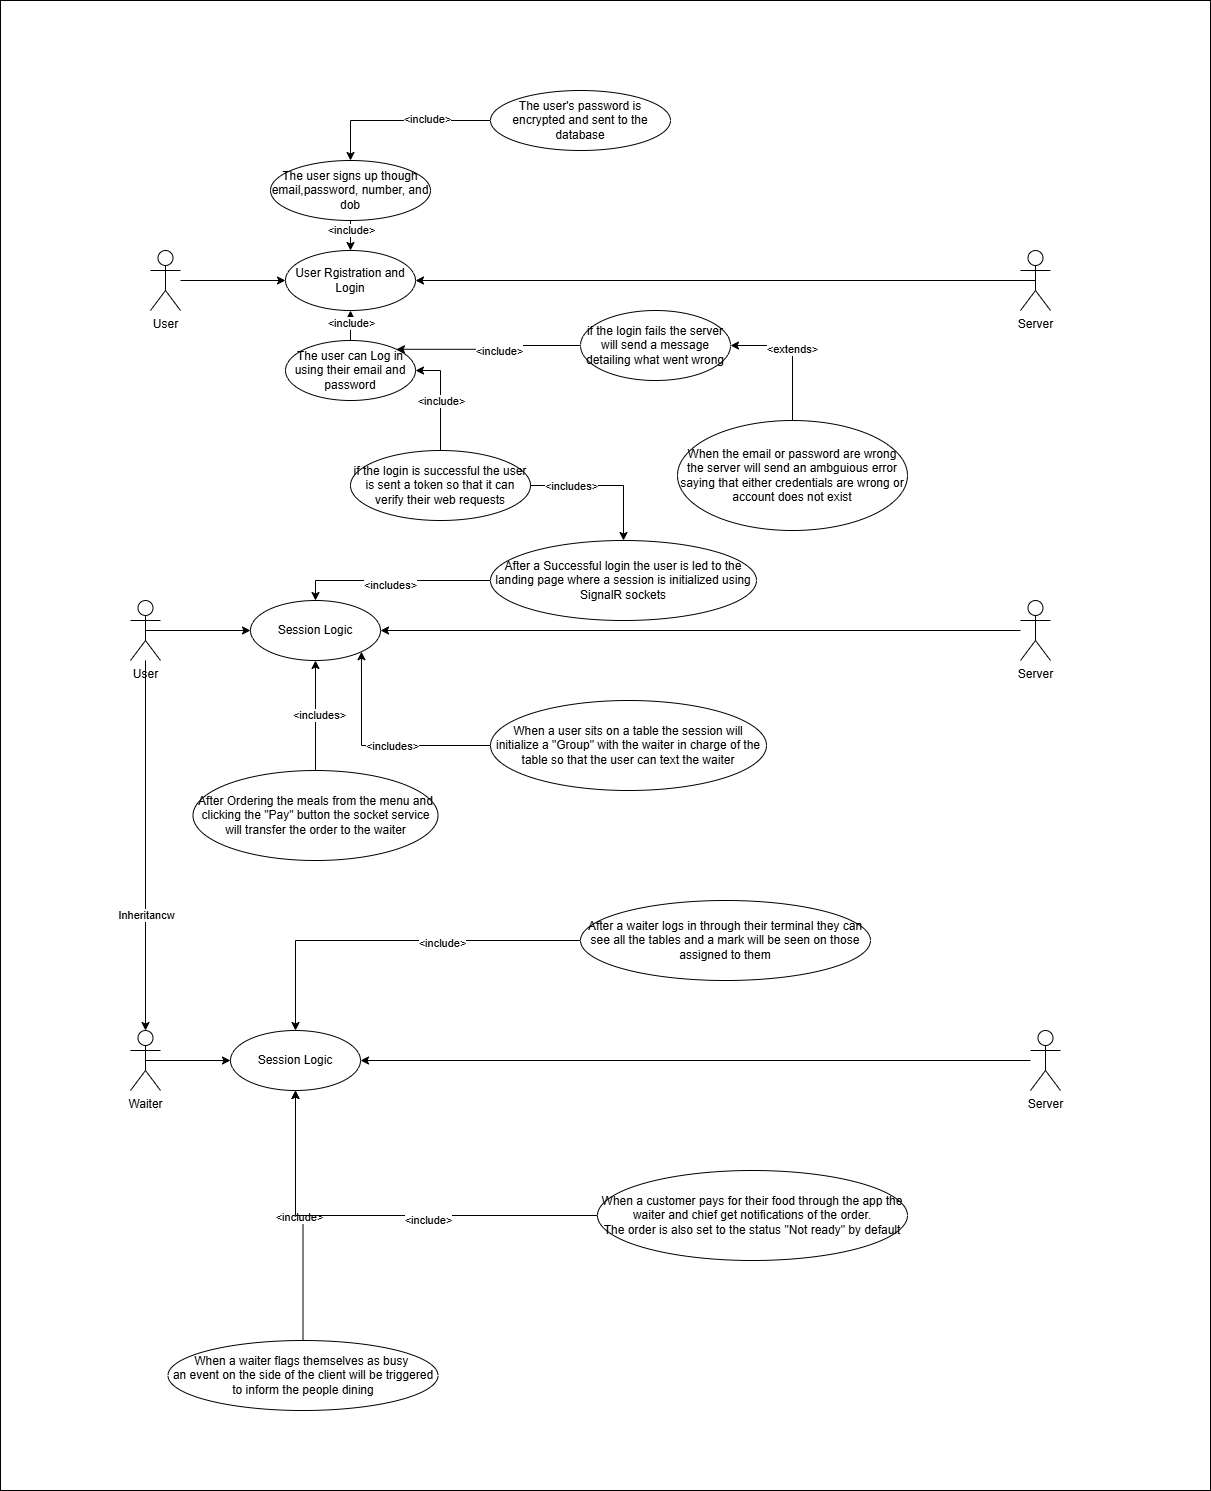

The diagram above was exported from draw.io. Its source (the exported page's mxGraphModel, read from the mxfile embedded in the PNG):
<mxGraphModel dx="3760" dy="2729" grid="1" gridSize="10" guides="1" tooltips="1" connect="1" arrows="1" fold="1" page="1" pageScale="1" pageWidth="827" pageHeight="1169" math="0" shadow="0">
  <root>
    <mxCell id="0" />
    <mxCell id="1" parent="0" />
    <mxCell id="JW1Khrv06KzkVLmHXXSq-78" style="edgeStyle=orthogonalEdgeStyle;rounded=0;orthogonalLoop=1;jettySize=auto;html=1;entryX=0;entryY=0.5;entryDx=0;entryDy=0;" parent="1" edge="1">
      <mxGeometry relative="1" as="geometry">
        <mxPoint x="80" y="1380" as="sourcePoint" />
      </mxGeometry>
    </mxCell>
    <mxCell id="5ioiRpxxZ4ofCCJ41J-R-7" value="" style="group" vertex="1" connectable="0" parent="1">
      <mxGeometry x="-130" y="-880" width="1210" height="1490" as="geometry" />
    </mxCell>
    <mxCell id="5ioiRpxxZ4ofCCJ41J-R-5" value="" style="rounded=0;whiteSpace=wrap;html=1;" vertex="1" parent="5ioiRpxxZ4ofCCJ41J-R-7">
      <mxGeometry width="1210" height="1490" as="geometry" />
    </mxCell>
    <mxCell id="5ioiRpxxZ4ofCCJ41J-R-6" value="" style="group" vertex="1" connectable="0" parent="5ioiRpxxZ4ofCCJ41J-R-7">
      <mxGeometry x="130" y="90" width="930" height="1320" as="geometry" />
    </mxCell>
    <mxCell id="JW1Khrv06KzkVLmHXXSq-18" style="edgeStyle=orthogonalEdgeStyle;rounded=0;orthogonalLoop=1;jettySize=auto;html=1;entryX=0.5;entryY=0;entryDx=0;entryDy=0;" parent="5ioiRpxxZ4ofCCJ41J-R-6" source="JW1Khrv06KzkVLmHXXSq-1" target="JW1Khrv06KzkVLmHXXSq-15" edge="1">
      <mxGeometry relative="1" as="geometry" />
    </mxCell>
    <mxCell id="JW1Khrv06KzkVLmHXXSq-19" value="&amp;lt;include&amp;gt;" style="edgeLabel;html=1;align=center;verticalAlign=middle;resizable=0;points=[];" parent="JW1Khrv06KzkVLmHXXSq-18" vertex="1" connectable="0">
      <mxGeometry x="-0.64" relative="1" as="geometry">
        <mxPoint as="offset" />
      </mxGeometry>
    </mxCell>
    <mxCell id="JW1Khrv06KzkVLmHXXSq-1" value="The user signs up though email,password, number, and dob" style="ellipse;whiteSpace=wrap;html=1;" parent="5ioiRpxxZ4ofCCJ41J-R-6" vertex="1">
      <mxGeometry x="140" y="70" width="160" height="60" as="geometry" />
    </mxCell>
    <mxCell id="JW1Khrv06KzkVLmHXXSq-32" style="edgeStyle=orthogonalEdgeStyle;rounded=0;orthogonalLoop=1;jettySize=auto;html=1;entryX=0;entryY=0.5;entryDx=0;entryDy=0;" parent="5ioiRpxxZ4ofCCJ41J-R-6" source="JW1Khrv06KzkVLmHXXSq-3" target="JW1Khrv06KzkVLmHXXSq-15" edge="1">
      <mxGeometry relative="1" as="geometry" />
    </mxCell>
    <mxCell id="JW1Khrv06KzkVLmHXXSq-3" value="User&lt;div&gt;&lt;br&gt;&lt;/div&gt;" style="shape=umlActor;verticalLabelPosition=bottom;verticalAlign=top;html=1;outlineConnect=0;" parent="5ioiRpxxZ4ofCCJ41J-R-6" vertex="1">
      <mxGeometry x="20" y="160" width="30" height="60" as="geometry" />
    </mxCell>
    <mxCell id="JW1Khrv06KzkVLmHXXSq-35" style="edgeStyle=orthogonalEdgeStyle;rounded=0;orthogonalLoop=1;jettySize=auto;html=1;exitX=0.5;exitY=0.5;exitDx=0;exitDy=0;exitPerimeter=0;entryX=1;entryY=0.5;entryDx=0;entryDy=0;" parent="5ioiRpxxZ4ofCCJ41J-R-6" source="JW1Khrv06KzkVLmHXXSq-4" target="JW1Khrv06KzkVLmHXXSq-15" edge="1">
      <mxGeometry relative="1" as="geometry" />
    </mxCell>
    <mxCell id="JW1Khrv06KzkVLmHXXSq-4" value="Server" style="shape=umlActor;verticalLabelPosition=bottom;verticalAlign=top;html=1;outlineConnect=0;" parent="5ioiRpxxZ4ofCCJ41J-R-6" vertex="1">
      <mxGeometry x="890" y="160" width="30" height="60" as="geometry" />
    </mxCell>
    <mxCell id="JW1Khrv06KzkVLmHXXSq-53" style="edgeStyle=orthogonalEdgeStyle;rounded=0;orthogonalLoop=1;jettySize=auto;html=1;entryX=1;entryY=0.5;entryDx=0;entryDy=0;" parent="5ioiRpxxZ4ofCCJ41J-R-6" source="JW1Khrv06KzkVLmHXXSq-5" target="JW1Khrv06KzkVLmHXXSq-36" edge="1">
      <mxGeometry relative="1" as="geometry" />
    </mxCell>
    <mxCell id="JW1Khrv06KzkVLmHXXSq-5" value="Server" style="shape=umlActor;verticalLabelPosition=bottom;verticalAlign=top;html=1;outlineConnect=0;" parent="5ioiRpxxZ4ofCCJ41J-R-6" vertex="1">
      <mxGeometry x="890" y="510" width="30" height="60" as="geometry" />
    </mxCell>
    <mxCell id="JW1Khrv06KzkVLmHXXSq-46" style="edgeStyle=orthogonalEdgeStyle;rounded=0;orthogonalLoop=1;jettySize=auto;html=1;exitX=0.5;exitY=0.5;exitDx=0;exitDy=0;exitPerimeter=0;entryX=0;entryY=0.5;entryDx=0;entryDy=0;" parent="5ioiRpxxZ4ofCCJ41J-R-6" source="JW1Khrv06KzkVLmHXXSq-9" target="JW1Khrv06KzkVLmHXXSq-36" edge="1">
      <mxGeometry relative="1" as="geometry" />
    </mxCell>
    <mxCell id="JW1Khrv06KzkVLmHXXSq-9" value="User&lt;div&gt;&lt;br&gt;&lt;/div&gt;" style="shape=umlActor;verticalLabelPosition=bottom;verticalAlign=top;html=1;outlineConnect=0;" parent="5ioiRpxxZ4ofCCJ41J-R-6" vertex="1">
      <mxGeometry y="510" width="30" height="60" as="geometry" />
    </mxCell>
    <mxCell id="JW1Khrv06KzkVLmHXXSq-13" style="edgeStyle=orthogonalEdgeStyle;rounded=0;orthogonalLoop=1;jettySize=auto;html=1;entryX=0.5;entryY=0;entryDx=0;entryDy=0;" parent="5ioiRpxxZ4ofCCJ41J-R-6" source="JW1Khrv06KzkVLmHXXSq-12" target="JW1Khrv06KzkVLmHXXSq-1" edge="1">
      <mxGeometry relative="1" as="geometry" />
    </mxCell>
    <mxCell id="JW1Khrv06KzkVLmHXXSq-14" value="&amp;lt;include&amp;gt;" style="edgeLabel;html=1;align=center;verticalAlign=middle;resizable=0;points=[];" parent="JW1Khrv06KzkVLmHXXSq-13" vertex="1" connectable="0">
      <mxGeometry x="-0.2878" y="-2" relative="1" as="geometry">
        <mxPoint as="offset" />
      </mxGeometry>
    </mxCell>
    <mxCell id="JW1Khrv06KzkVLmHXXSq-12" value="The user's password is encrypted and sent to the database" style="ellipse;whiteSpace=wrap;html=1;" parent="5ioiRpxxZ4ofCCJ41J-R-6" vertex="1">
      <mxGeometry x="360" width="180" height="60" as="geometry" />
    </mxCell>
    <mxCell id="JW1Khrv06KzkVLmHXXSq-15" value="User Rgistration and Login" style="ellipse;whiteSpace=wrap;html=1;" parent="5ioiRpxxZ4ofCCJ41J-R-6" vertex="1">
      <mxGeometry x="155" y="160" width="130" height="60" as="geometry" />
    </mxCell>
    <mxCell id="JW1Khrv06KzkVLmHXXSq-20" style="edgeStyle=orthogonalEdgeStyle;rounded=0;orthogonalLoop=1;jettySize=auto;html=1;entryX=0.5;entryY=1;entryDx=0;entryDy=0;" parent="5ioiRpxxZ4ofCCJ41J-R-6" source="JW1Khrv06KzkVLmHXXSq-17" target="JW1Khrv06KzkVLmHXXSq-15" edge="1">
      <mxGeometry relative="1" as="geometry" />
    </mxCell>
    <mxCell id="JW1Khrv06KzkVLmHXXSq-21" value="&amp;lt;include&amp;gt;" style="edgeLabel;html=1;align=center;verticalAlign=middle;resizable=0;points=[];" parent="JW1Khrv06KzkVLmHXXSq-20" vertex="1" connectable="0">
      <mxGeometry x="0.52" relative="1" as="geometry">
        <mxPoint as="offset" />
      </mxGeometry>
    </mxCell>
    <mxCell id="JW1Khrv06KzkVLmHXXSq-17" value="The user can Log in using their email and password" style="ellipse;whiteSpace=wrap;html=1;" parent="5ioiRpxxZ4ofCCJ41J-R-6" vertex="1">
      <mxGeometry x="155" y="250" width="130" height="60" as="geometry" />
    </mxCell>
    <mxCell id="JW1Khrv06KzkVLmHXXSq-23" style="edgeStyle=orthogonalEdgeStyle;rounded=0;orthogonalLoop=1;jettySize=auto;html=1;entryX=1;entryY=0.5;entryDx=0;entryDy=0;" parent="5ioiRpxxZ4ofCCJ41J-R-6" source="JW1Khrv06KzkVLmHXXSq-22" target="JW1Khrv06KzkVLmHXXSq-17" edge="1">
      <mxGeometry relative="1" as="geometry" />
    </mxCell>
    <mxCell id="JW1Khrv06KzkVLmHXXSq-24" value="&amp;lt;include&amp;gt;" style="edgeLabel;html=1;align=center;verticalAlign=middle;resizable=0;points=[];" parent="JW1Khrv06KzkVLmHXXSq-23" vertex="1" connectable="0">
      <mxGeometry x="-0.05" relative="1" as="geometry">
        <mxPoint as="offset" />
      </mxGeometry>
    </mxCell>
    <mxCell id="JW1Khrv06KzkVLmHXXSq-22" value="if the login is successful the user is sent a token so that it can verify their web requests" style="ellipse;whiteSpace=wrap;html=1;" parent="5ioiRpxxZ4ofCCJ41J-R-6" vertex="1">
      <mxGeometry x="220" y="360" width="180" height="70" as="geometry" />
    </mxCell>
    <mxCell id="JW1Khrv06KzkVLmHXXSq-26" style="edgeStyle=orthogonalEdgeStyle;rounded=0;orthogonalLoop=1;jettySize=auto;html=1;entryX=1;entryY=0;entryDx=0;entryDy=0;" parent="5ioiRpxxZ4ofCCJ41J-R-6" source="JW1Khrv06KzkVLmHXXSq-25" target="JW1Khrv06KzkVLmHXXSq-17" edge="1">
      <mxGeometry relative="1" as="geometry" />
    </mxCell>
    <mxCell id="JW1Khrv06KzkVLmHXXSq-27" value="&amp;lt;include&amp;gt;" style="edgeLabel;html=1;align=center;verticalAlign=middle;resizable=0;points=[];" parent="JW1Khrv06KzkVLmHXXSq-26" vertex="1" connectable="0">
      <mxGeometry x="-0.082" y="2" relative="1" as="geometry">
        <mxPoint x="1" as="offset" />
      </mxGeometry>
    </mxCell>
    <mxCell id="JW1Khrv06KzkVLmHXXSq-25" value="if the login fails the server will send a message detailing what went wrong" style="ellipse;whiteSpace=wrap;html=1;" parent="5ioiRpxxZ4ofCCJ41J-R-6" vertex="1">
      <mxGeometry x="450" y="220" width="150" height="70" as="geometry" />
    </mxCell>
    <mxCell id="JW1Khrv06KzkVLmHXXSq-30" style="edgeStyle=orthogonalEdgeStyle;rounded=0;orthogonalLoop=1;jettySize=auto;html=1;entryX=1;entryY=0.5;entryDx=0;entryDy=0;" parent="5ioiRpxxZ4ofCCJ41J-R-6" source="JW1Khrv06KzkVLmHXXSq-28" target="JW1Khrv06KzkVLmHXXSq-25" edge="1">
      <mxGeometry relative="1" as="geometry" />
    </mxCell>
    <mxCell id="JW1Khrv06KzkVLmHXXSq-31" value="&amp;lt;extends&amp;gt;" style="edgeLabel;html=1;align=center;verticalAlign=middle;resizable=0;points=[];" parent="JW1Khrv06KzkVLmHXXSq-30" vertex="1" connectable="0">
      <mxGeometry x="0.1143" y="3" relative="1" as="geometry">
        <mxPoint as="offset" />
      </mxGeometry>
    </mxCell>
    <mxCell id="JW1Khrv06KzkVLmHXXSq-28" value="When the email or password are wrong the server will send an ambguious error saying that either credentials are wrong or account does not exist" style="ellipse;whiteSpace=wrap;html=1;" parent="5ioiRpxxZ4ofCCJ41J-R-6" vertex="1">
      <mxGeometry x="547" y="330" width="230" height="110" as="geometry" />
    </mxCell>
    <mxCell id="JW1Khrv06KzkVLmHXXSq-36" value="Session Logic" style="ellipse;whiteSpace=wrap;html=1;" parent="5ioiRpxxZ4ofCCJ41J-R-6" vertex="1">
      <mxGeometry x="120" y="510" width="130" height="60" as="geometry" />
    </mxCell>
    <mxCell id="JW1Khrv06KzkVLmHXXSq-39" style="edgeStyle=orthogonalEdgeStyle;rounded=0;orthogonalLoop=1;jettySize=auto;html=1;exitX=1;exitY=0.5;exitDx=0;exitDy=0;" parent="5ioiRpxxZ4ofCCJ41J-R-6" source="JW1Khrv06KzkVLmHXXSq-22" target="JW1Khrv06KzkVLmHXXSq-37" edge="1">
      <mxGeometry relative="1" as="geometry" />
    </mxCell>
    <mxCell id="JW1Khrv06KzkVLmHXXSq-40" value="&amp;lt;includes&amp;gt;" style="edgeLabel;html=1;align=center;verticalAlign=middle;resizable=0;points=[];" parent="JW1Khrv06KzkVLmHXXSq-39" vertex="1" connectable="0">
      <mxGeometry x="-0.4535" relative="1" as="geometry">
        <mxPoint as="offset" />
      </mxGeometry>
    </mxCell>
    <mxCell id="JW1Khrv06KzkVLmHXXSq-41" style="edgeStyle=orthogonalEdgeStyle;rounded=0;orthogonalLoop=1;jettySize=auto;html=1;entryX=0.5;entryY=0;entryDx=0;entryDy=0;" parent="5ioiRpxxZ4ofCCJ41J-R-6" source="JW1Khrv06KzkVLmHXXSq-37" target="JW1Khrv06KzkVLmHXXSq-36" edge="1">
      <mxGeometry relative="1" as="geometry" />
    </mxCell>
    <mxCell id="JW1Khrv06KzkVLmHXXSq-42" value="&amp;lt;includes&amp;gt;" style="edgeLabel;html=1;align=center;verticalAlign=middle;resizable=0;points=[];" parent="JW1Khrv06KzkVLmHXXSq-41" vertex="1" connectable="0">
      <mxGeometry x="0.04" y="4" relative="1" as="geometry">
        <mxPoint as="offset" />
      </mxGeometry>
    </mxCell>
    <mxCell id="JW1Khrv06KzkVLmHXXSq-37" value="After a Successful login the user is led to the landing page where a session is initialized using SignalR sockets" style="ellipse;whiteSpace=wrap;html=1;" parent="5ioiRpxxZ4ofCCJ41J-R-6" vertex="1">
      <mxGeometry x="360" y="450" width="266" height="80" as="geometry" />
    </mxCell>
    <mxCell id="JW1Khrv06KzkVLmHXXSq-44" style="edgeStyle=orthogonalEdgeStyle;rounded=0;orthogonalLoop=1;jettySize=auto;html=1;entryX=1;entryY=1;entryDx=0;entryDy=0;" parent="5ioiRpxxZ4ofCCJ41J-R-6" source="JW1Khrv06KzkVLmHXXSq-43" target="JW1Khrv06KzkVLmHXXSq-36" edge="1">
      <mxGeometry relative="1" as="geometry" />
    </mxCell>
    <mxCell id="JW1Khrv06KzkVLmHXXSq-45" value="&amp;lt;includes&amp;gt;" style="edgeLabel;html=1;align=center;verticalAlign=middle;resizable=0;points=[];" parent="JW1Khrv06KzkVLmHXXSq-44" vertex="1" connectable="0">
      <mxGeometry x="-0.1135" relative="1" as="geometry">
        <mxPoint as="offset" />
      </mxGeometry>
    </mxCell>
    <mxCell id="JW1Khrv06KzkVLmHXXSq-43" value="When a user sits on a table the session will initialize a &quot;Group&quot; with the waiter in charge of the table so that the user can text the waiter" style="ellipse;whiteSpace=wrap;html=1;" parent="5ioiRpxxZ4ofCCJ41J-R-6" vertex="1">
      <mxGeometry x="360" y="610" width="276" height="90" as="geometry" />
    </mxCell>
    <mxCell id="JW1Khrv06KzkVLmHXXSq-49" style="edgeStyle=orthogonalEdgeStyle;rounded=0;orthogonalLoop=1;jettySize=auto;html=1;entryX=0.5;entryY=1;entryDx=0;entryDy=0;" parent="5ioiRpxxZ4ofCCJ41J-R-6" source="JW1Khrv06KzkVLmHXXSq-48" target="JW1Khrv06KzkVLmHXXSq-36" edge="1">
      <mxGeometry relative="1" as="geometry" />
    </mxCell>
    <mxCell id="JW1Khrv06KzkVLmHXXSq-50" value="&amp;lt;includes&amp;gt;" style="edgeLabel;html=1;align=center;verticalAlign=middle;resizable=0;points=[];" parent="JW1Khrv06KzkVLmHXXSq-49" vertex="1" connectable="0">
      <mxGeometry x="0.0267" y="-3" relative="1" as="geometry">
        <mxPoint as="offset" />
      </mxGeometry>
    </mxCell>
    <mxCell id="JW1Khrv06KzkVLmHXXSq-48" value="After Ordering the meals from the menu and clicking the &quot;Pay&quot; button the socket service&lt;div&gt;will transfer the order to the waiter&lt;/div&gt;" style="ellipse;whiteSpace=wrap;html=1;" parent="5ioiRpxxZ4ofCCJ41J-R-6" vertex="1">
      <mxGeometry x="62.5" y="680" width="245" height="90" as="geometry" />
    </mxCell>
    <mxCell id="JW1Khrv06KzkVLmHXXSq-71" style="edgeStyle=orthogonalEdgeStyle;rounded=0;orthogonalLoop=1;jettySize=auto;html=1;exitX=0.5;exitY=0.5;exitDx=0;exitDy=0;exitPerimeter=0;entryX=0;entryY=0.5;entryDx=0;entryDy=0;" parent="5ioiRpxxZ4ofCCJ41J-R-6" source="JW1Khrv06KzkVLmHXXSq-54" target="JW1Khrv06KzkVLmHXXSq-57" edge="1">
      <mxGeometry relative="1" as="geometry" />
    </mxCell>
    <mxCell id="JW1Khrv06KzkVLmHXXSq-54" value="Waiter" style="shape=umlActor;verticalLabelPosition=bottom;verticalAlign=top;html=1;outlineConnect=0;" parent="5ioiRpxxZ4ofCCJ41J-R-6" vertex="1">
      <mxGeometry y="940" width="30" height="60" as="geometry" />
    </mxCell>
    <mxCell id="JW1Khrv06KzkVLmHXXSq-72" style="edgeStyle=orthogonalEdgeStyle;rounded=0;orthogonalLoop=1;jettySize=auto;html=1;entryX=1;entryY=0.5;entryDx=0;entryDy=0;" parent="5ioiRpxxZ4ofCCJ41J-R-6" source="JW1Khrv06KzkVLmHXXSq-55" target="JW1Khrv06KzkVLmHXXSq-57" edge="1">
      <mxGeometry relative="1" as="geometry" />
    </mxCell>
    <mxCell id="JW1Khrv06KzkVLmHXXSq-55" value="Server" style="shape=umlActor;verticalLabelPosition=bottom;verticalAlign=top;html=1;outlineConnect=0;" parent="5ioiRpxxZ4ofCCJ41J-R-6" vertex="1">
      <mxGeometry x="900" y="940" width="30" height="60" as="geometry" />
    </mxCell>
    <mxCell id="JW1Khrv06KzkVLmHXXSq-56" style="edgeStyle=orthogonalEdgeStyle;rounded=0;orthogonalLoop=1;jettySize=auto;html=1;entryX=0.5;entryY=0;entryDx=0;entryDy=0;entryPerimeter=0;" parent="5ioiRpxxZ4ofCCJ41J-R-6" source="JW1Khrv06KzkVLmHXXSq-9" target="JW1Khrv06KzkVLmHXXSq-54" edge="1">
      <mxGeometry relative="1" as="geometry" />
    </mxCell>
    <mxCell id="JW1Khrv06KzkVLmHXXSq-70" value="Inheritancw" style="edgeLabel;html=1;align=center;verticalAlign=middle;resizable=0;points=[];" parent="JW1Khrv06KzkVLmHXXSq-56" vertex="1" connectable="0">
      <mxGeometry x="0.3768" relative="1" as="geometry">
        <mxPoint y="-1" as="offset" />
      </mxGeometry>
    </mxCell>
    <mxCell id="JW1Khrv06KzkVLmHXXSq-57" value="Session Logic" style="ellipse;whiteSpace=wrap;html=1;" parent="5ioiRpxxZ4ofCCJ41J-R-6" vertex="1">
      <mxGeometry x="100" y="940" width="130" height="60" as="geometry" />
    </mxCell>
    <mxCell id="JW1Khrv06KzkVLmHXXSq-59" style="edgeStyle=orthogonalEdgeStyle;rounded=0;orthogonalLoop=1;jettySize=auto;html=1;entryX=0.5;entryY=0;entryDx=0;entryDy=0;" parent="5ioiRpxxZ4ofCCJ41J-R-6" source="JW1Khrv06KzkVLmHXXSq-58" target="JW1Khrv06KzkVLmHXXSq-57" edge="1">
      <mxGeometry relative="1" as="geometry">
        <mxPoint x="165" y="1000" as="targetPoint" />
        <Array as="points">
          <mxPoint x="165" y="850" />
        </Array>
      </mxGeometry>
    </mxCell>
    <mxCell id="JW1Khrv06KzkVLmHXXSq-60" value="&amp;lt;include&amp;gt;" style="edgeLabel;html=1;align=center;verticalAlign=middle;resizable=0;points=[];" parent="JW1Khrv06KzkVLmHXXSq-59" vertex="1" connectable="0">
      <mxGeometry x="-0.2567" y="2" relative="1" as="geometry">
        <mxPoint as="offset" />
      </mxGeometry>
    </mxCell>
    <mxCell id="JW1Khrv06KzkVLmHXXSq-58" value="After a waiter logs in through their terminal they can see all the tables and a mark will be seen on those assigned to them" style="ellipse;whiteSpace=wrap;html=1;" parent="5ioiRpxxZ4ofCCJ41J-R-6" vertex="1">
      <mxGeometry x="450" y="810" width="290" height="80" as="geometry" />
    </mxCell>
    <mxCell id="JW1Khrv06KzkVLmHXXSq-65" style="edgeStyle=orthogonalEdgeStyle;rounded=0;orthogonalLoop=1;jettySize=auto;html=1;entryX=0.5;entryY=1;entryDx=0;entryDy=0;exitX=0.5;exitY=0;exitDx=0;exitDy=0;" parent="5ioiRpxxZ4ofCCJ41J-R-6" source="JW1Khrv06KzkVLmHXXSq-64" target="JW1Khrv06KzkVLmHXXSq-57" edge="1">
      <mxGeometry relative="1" as="geometry">
        <mxPoint x="170" y="1160" as="sourcePoint" />
      </mxGeometry>
    </mxCell>
    <mxCell id="JW1Khrv06KzkVLmHXXSq-66" value="&amp;lt;include&amp;gt;" style="edgeLabel;html=1;align=center;verticalAlign=middle;resizable=0;points=[];" parent="JW1Khrv06KzkVLmHXXSq-65" vertex="1" connectable="0">
      <mxGeometry x="0.0045" y="2" relative="1" as="geometry">
        <mxPoint y="-1" as="offset" />
      </mxGeometry>
    </mxCell>
    <mxCell id="JW1Khrv06KzkVLmHXXSq-64" value="When a waiter flags themselves as busy&amp;nbsp;&lt;div&gt;an event on the side of the client will be triggered to inform the people dining&lt;/div&gt;" style="ellipse;whiteSpace=wrap;html=1;" parent="5ioiRpxxZ4ofCCJ41J-R-6" vertex="1">
      <mxGeometry x="37.5" y="1250" width="270" height="70" as="geometry" />
    </mxCell>
    <mxCell id="JW1Khrv06KzkVLmHXXSq-68" style="edgeStyle=orthogonalEdgeStyle;rounded=0;orthogonalLoop=1;jettySize=auto;html=1;entryX=0.5;entryY=1;entryDx=0;entryDy=0;" parent="5ioiRpxxZ4ofCCJ41J-R-6" source="JW1Khrv06KzkVLmHXXSq-67" target="JW1Khrv06KzkVLmHXXSq-57" edge="1">
      <mxGeometry relative="1" as="geometry" />
    </mxCell>
    <mxCell id="JW1Khrv06KzkVLmHXXSq-69" value="&amp;lt;include&amp;gt;" style="edgeLabel;html=1;align=center;verticalAlign=middle;resizable=0;points=[];" parent="JW1Khrv06KzkVLmHXXSq-68" vertex="1" connectable="0">
      <mxGeometry x="-0.2034" y="4" relative="1" as="geometry">
        <mxPoint as="offset" />
      </mxGeometry>
    </mxCell>
    <mxCell id="JW1Khrv06KzkVLmHXXSq-67" value="When a customer pays for their food through the app the waiter and chief get notifications of the order.&lt;div&gt;The order is also set to the status &quot;Not ready&quot; by default&lt;/div&gt;" style="ellipse;whiteSpace=wrap;html=1;" parent="5ioiRpxxZ4ofCCJ41J-R-6" vertex="1">
      <mxGeometry x="467" y="1080" width="310" height="90" as="geometry" />
    </mxCell>
  </root>
</mxGraphModel>